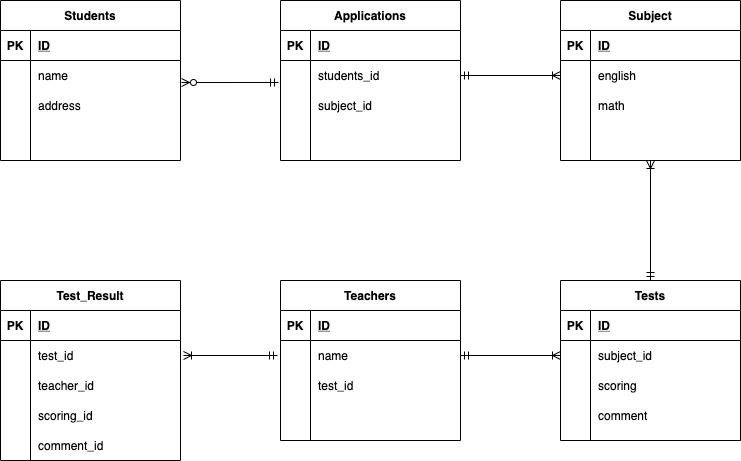

The diagram above was exported from draw.io. Its source (the exported page's mxGraphModel, read from the mxfile embedded in the PNG):
<mxGraphModel dx="977" dy="553" grid="1" gridSize="10" guides="1" tooltips="1" connect="1" arrows="1" fold="1" page="1" pageScale="1" pageWidth="827" pageHeight="1169" math="0" shadow="0">
  <root>
    <mxCell id="0" />
    <mxCell id="1" parent="0" />
    <mxCell id="88" value="Students" style="shape=table;startSize=30;container=1;collapsible=1;childLayout=tableLayout;fixedRows=1;rowLines=0;fontStyle=1;align=center;resizeLast=1;" parent="1" vertex="1">
      <mxGeometry x="40" y="40" width="180" height="160" as="geometry" />
    </mxCell>
    <mxCell id="89" value="" style="shape=partialRectangle;collapsible=0;dropTarget=0;pointerEvents=0;fillColor=none;top=0;left=0;bottom=1;right=0;points=[[0,0.5],[1,0.5]];portConstraint=eastwest;" parent="88" vertex="1">
      <mxGeometry y="30" width="180" height="30" as="geometry" />
    </mxCell>
    <mxCell id="90" value="PK" style="shape=partialRectangle;connectable=0;fillColor=none;top=0;left=0;bottom=0;right=0;fontStyle=1;overflow=hidden;" parent="89" vertex="1">
      <mxGeometry width="30" height="30" as="geometry" />
    </mxCell>
    <mxCell id="91" value="ID" style="shape=partialRectangle;connectable=0;fillColor=none;top=0;left=0;bottom=0;right=0;align=left;spacingLeft=6;fontStyle=5;overflow=hidden;" parent="89" vertex="1">
      <mxGeometry x="30" width="150" height="30" as="geometry" />
    </mxCell>
    <mxCell id="92" value="" style="shape=partialRectangle;collapsible=0;dropTarget=0;pointerEvents=0;fillColor=none;top=0;left=0;bottom=0;right=0;points=[[0,0.5],[1,0.5]];portConstraint=eastwest;" parent="88" vertex="1">
      <mxGeometry y="60" width="180" height="30" as="geometry" />
    </mxCell>
    <mxCell id="93" value="" style="shape=partialRectangle;connectable=0;fillColor=none;top=0;left=0;bottom=0;right=0;editable=1;overflow=hidden;" parent="92" vertex="1">
      <mxGeometry width="30" height="30" as="geometry" />
    </mxCell>
    <mxCell id="94" value="name" style="shape=partialRectangle;connectable=0;fillColor=none;top=0;left=0;bottom=0;right=0;align=left;spacingLeft=6;overflow=hidden;" parent="92" vertex="1">
      <mxGeometry x="30" width="150" height="30" as="geometry" />
    </mxCell>
    <mxCell id="95" value="" style="shape=partialRectangle;collapsible=0;dropTarget=0;pointerEvents=0;fillColor=none;top=0;left=0;bottom=0;right=0;points=[[0,0.5],[1,0.5]];portConstraint=eastwest;" parent="88" vertex="1">
      <mxGeometry y="90" width="180" height="30" as="geometry" />
    </mxCell>
    <mxCell id="96" value="" style="shape=partialRectangle;connectable=0;fillColor=none;top=0;left=0;bottom=0;right=0;editable=1;overflow=hidden;" parent="95" vertex="1">
      <mxGeometry width="30" height="30" as="geometry" />
    </mxCell>
    <mxCell id="97" value="address" style="shape=partialRectangle;connectable=0;fillColor=none;top=0;left=0;bottom=0;right=0;align=left;spacingLeft=6;overflow=hidden;" parent="95" vertex="1">
      <mxGeometry x="30" width="150" height="30" as="geometry" />
    </mxCell>
    <mxCell id="98" value="" style="shape=partialRectangle;collapsible=0;dropTarget=0;pointerEvents=0;fillColor=none;top=0;left=0;bottom=0;right=0;points=[[0,0.5],[1,0.5]];portConstraint=eastwest;" parent="88" vertex="1">
      <mxGeometry y="120" width="180" height="30" as="geometry" />
    </mxCell>
    <mxCell id="99" value="" style="shape=partialRectangle;connectable=0;fillColor=none;top=0;left=0;bottom=0;right=0;editable=1;overflow=hidden;" parent="98" vertex="1">
      <mxGeometry width="30" height="30" as="geometry" />
    </mxCell>
    <mxCell id="100" value="" style="shape=partialRectangle;connectable=0;fillColor=none;top=0;left=0;bottom=0;right=0;align=left;spacingLeft=6;overflow=hidden;" parent="98" vertex="1">
      <mxGeometry x="30" width="150" height="30" as="geometry" />
    </mxCell>
    <mxCell id="170" value="Applications" style="shape=table;startSize=30;container=1;collapsible=1;childLayout=tableLayout;fixedRows=1;rowLines=0;fontStyle=1;align=center;resizeLast=1;" vertex="1" parent="1">
      <mxGeometry x="320" y="40" width="180" height="160" as="geometry" />
    </mxCell>
    <mxCell id="171" value="" style="shape=partialRectangle;collapsible=0;dropTarget=0;pointerEvents=0;fillColor=none;top=0;left=0;bottom=1;right=0;points=[[0,0.5],[1,0.5]];portConstraint=eastwest;" vertex="1" parent="170">
      <mxGeometry y="30" width="180" height="30" as="geometry" />
    </mxCell>
    <mxCell id="172" value="PK" style="shape=partialRectangle;connectable=0;fillColor=none;top=0;left=0;bottom=0;right=0;fontStyle=1;overflow=hidden;" vertex="1" parent="171">
      <mxGeometry width="30" height="30" as="geometry" />
    </mxCell>
    <mxCell id="173" value="ID" style="shape=partialRectangle;connectable=0;fillColor=none;top=0;left=0;bottom=0;right=0;align=left;spacingLeft=6;fontStyle=5;overflow=hidden;" vertex="1" parent="171">
      <mxGeometry x="30" width="150" height="30" as="geometry" />
    </mxCell>
    <mxCell id="174" value="" style="shape=partialRectangle;collapsible=0;dropTarget=0;pointerEvents=0;fillColor=none;top=0;left=0;bottom=0;right=0;points=[[0,0.5],[1,0.5]];portConstraint=eastwest;" vertex="1" parent="170">
      <mxGeometry y="60" width="180" height="30" as="geometry" />
    </mxCell>
    <mxCell id="175" value="" style="shape=partialRectangle;connectable=0;fillColor=none;top=0;left=0;bottom=0;right=0;editable=1;overflow=hidden;" vertex="1" parent="174">
      <mxGeometry width="30" height="30" as="geometry" />
    </mxCell>
    <mxCell id="176" value="students_id" style="shape=partialRectangle;connectable=0;fillColor=none;top=0;left=0;bottom=0;right=0;align=left;spacingLeft=6;overflow=hidden;" vertex="1" parent="174">
      <mxGeometry x="30" width="150" height="30" as="geometry" />
    </mxCell>
    <mxCell id="177" value="" style="shape=partialRectangle;collapsible=0;dropTarget=0;pointerEvents=0;fillColor=none;top=0;left=0;bottom=0;right=0;points=[[0,0.5],[1,0.5]];portConstraint=eastwest;" vertex="1" parent="170">
      <mxGeometry y="90" width="180" height="30" as="geometry" />
    </mxCell>
    <mxCell id="178" value="" style="shape=partialRectangle;connectable=0;fillColor=none;top=0;left=0;bottom=0;right=0;editable=1;overflow=hidden;" vertex="1" parent="177">
      <mxGeometry width="30" height="30" as="geometry" />
    </mxCell>
    <mxCell id="179" value="subject_id" style="shape=partialRectangle;connectable=0;fillColor=none;top=0;left=0;bottom=0;right=0;align=left;spacingLeft=6;overflow=hidden;" vertex="1" parent="177">
      <mxGeometry x="30" width="150" height="30" as="geometry" />
    </mxCell>
    <mxCell id="180" value="" style="shape=partialRectangle;collapsible=0;dropTarget=0;pointerEvents=0;fillColor=none;top=0;left=0;bottom=0;right=0;points=[[0,0.5],[1,0.5]];portConstraint=eastwest;" vertex="1" parent="170">
      <mxGeometry y="120" width="180" height="30" as="geometry" />
    </mxCell>
    <mxCell id="181" value="" style="shape=partialRectangle;connectable=0;fillColor=none;top=0;left=0;bottom=0;right=0;editable=1;overflow=hidden;" vertex="1" parent="180">
      <mxGeometry width="30" height="30" as="geometry" />
    </mxCell>
    <mxCell id="182" value="" style="shape=partialRectangle;connectable=0;fillColor=none;top=0;left=0;bottom=0;right=0;align=left;spacingLeft=6;overflow=hidden;" vertex="1" parent="180">
      <mxGeometry x="30" width="150" height="30" as="geometry" />
    </mxCell>
    <mxCell id="183" value="Subject" style="shape=table;startSize=30;container=1;collapsible=1;childLayout=tableLayout;fixedRows=1;rowLines=0;fontStyle=1;align=center;resizeLast=1;" vertex="1" parent="1">
      <mxGeometry x="600" y="40" width="180" height="160" as="geometry" />
    </mxCell>
    <mxCell id="184" value="" style="shape=partialRectangle;collapsible=0;dropTarget=0;pointerEvents=0;fillColor=none;top=0;left=0;bottom=1;right=0;points=[[0,0.5],[1,0.5]];portConstraint=eastwest;" vertex="1" parent="183">
      <mxGeometry y="30" width="180" height="30" as="geometry" />
    </mxCell>
    <mxCell id="185" value="PK" style="shape=partialRectangle;connectable=0;fillColor=none;top=0;left=0;bottom=0;right=0;fontStyle=1;overflow=hidden;" vertex="1" parent="184">
      <mxGeometry width="30" height="30" as="geometry" />
    </mxCell>
    <mxCell id="186" value="ID" style="shape=partialRectangle;connectable=0;fillColor=none;top=0;left=0;bottom=0;right=0;align=left;spacingLeft=6;fontStyle=5;overflow=hidden;" vertex="1" parent="184">
      <mxGeometry x="30" width="150" height="30" as="geometry" />
    </mxCell>
    <mxCell id="187" value="" style="shape=partialRectangle;collapsible=0;dropTarget=0;pointerEvents=0;fillColor=none;top=0;left=0;bottom=0;right=0;points=[[0,0.5],[1,0.5]];portConstraint=eastwest;" vertex="1" parent="183">
      <mxGeometry y="60" width="180" height="30" as="geometry" />
    </mxCell>
    <mxCell id="188" value="" style="shape=partialRectangle;connectable=0;fillColor=none;top=0;left=0;bottom=0;right=0;editable=1;overflow=hidden;" vertex="1" parent="187">
      <mxGeometry width="30" height="30" as="geometry" />
    </mxCell>
    <mxCell id="189" value="english" style="shape=partialRectangle;connectable=0;fillColor=none;top=0;left=0;bottom=0;right=0;align=left;spacingLeft=6;overflow=hidden;" vertex="1" parent="187">
      <mxGeometry x="30" width="150" height="30" as="geometry" />
    </mxCell>
    <mxCell id="190" value="" style="shape=partialRectangle;collapsible=0;dropTarget=0;pointerEvents=0;fillColor=none;top=0;left=0;bottom=0;right=0;points=[[0,0.5],[1,0.5]];portConstraint=eastwest;" vertex="1" parent="183">
      <mxGeometry y="90" width="180" height="30" as="geometry" />
    </mxCell>
    <mxCell id="191" value="" style="shape=partialRectangle;connectable=0;fillColor=none;top=0;left=0;bottom=0;right=0;editable=1;overflow=hidden;" vertex="1" parent="190">
      <mxGeometry width="30" height="30" as="geometry" />
    </mxCell>
    <mxCell id="192" value="math" style="shape=partialRectangle;connectable=0;fillColor=none;top=0;left=0;bottom=0;right=0;align=left;spacingLeft=6;overflow=hidden;" vertex="1" parent="190">
      <mxGeometry x="30" width="150" height="30" as="geometry" />
    </mxCell>
    <mxCell id="193" value="" style="shape=partialRectangle;collapsible=0;dropTarget=0;pointerEvents=0;fillColor=none;top=0;left=0;bottom=0;right=0;points=[[0,0.5],[1,0.5]];portConstraint=eastwest;" vertex="1" parent="183">
      <mxGeometry y="120" width="180" height="30" as="geometry" />
    </mxCell>
    <mxCell id="194" value="" style="shape=partialRectangle;connectable=0;fillColor=none;top=0;left=0;bottom=0;right=0;editable=1;overflow=hidden;" vertex="1" parent="193">
      <mxGeometry width="30" height="30" as="geometry" />
    </mxCell>
    <mxCell id="195" value="" style="shape=partialRectangle;connectable=0;fillColor=none;top=0;left=0;bottom=0;right=0;align=left;spacingLeft=6;overflow=hidden;" vertex="1" parent="193">
      <mxGeometry x="30" width="150" height="30" as="geometry" />
    </mxCell>
    <mxCell id="310" value="Test_Result" style="shape=table;startSize=30;container=1;collapsible=1;childLayout=tableLayout;fixedRows=1;rowLines=0;fontStyle=1;align=center;resizeLast=1;" vertex="1" parent="1">
      <mxGeometry x="40" y="320" width="180" height="180" as="geometry" />
    </mxCell>
    <mxCell id="311" value="" style="shape=partialRectangle;collapsible=0;dropTarget=0;pointerEvents=0;fillColor=none;top=0;left=0;bottom=1;right=0;points=[[0,0.5],[1,0.5]];portConstraint=eastwest;" vertex="1" parent="310">
      <mxGeometry y="30" width="180" height="30" as="geometry" />
    </mxCell>
    <mxCell id="312" value="PK" style="shape=partialRectangle;connectable=0;fillColor=none;top=0;left=0;bottom=0;right=0;fontStyle=1;overflow=hidden;" vertex="1" parent="311">
      <mxGeometry width="30" height="30" as="geometry" />
    </mxCell>
    <mxCell id="313" value="ID" style="shape=partialRectangle;connectable=0;fillColor=none;top=0;left=0;bottom=0;right=0;align=left;spacingLeft=6;fontStyle=5;overflow=hidden;" vertex="1" parent="311">
      <mxGeometry x="30" width="150" height="30" as="geometry" />
    </mxCell>
    <mxCell id="314" value="" style="shape=partialRectangle;collapsible=0;dropTarget=0;pointerEvents=0;fillColor=none;top=0;left=0;bottom=0;right=0;points=[[0,0.5],[1,0.5]];portConstraint=eastwest;" vertex="1" parent="310">
      <mxGeometry y="60" width="180" height="30" as="geometry" />
    </mxCell>
    <mxCell id="315" value="" style="shape=partialRectangle;connectable=0;fillColor=none;top=0;left=0;bottom=0;right=0;editable=1;overflow=hidden;" vertex="1" parent="314">
      <mxGeometry width="30" height="30" as="geometry" />
    </mxCell>
    <mxCell id="316" value="test_id" style="shape=partialRectangle;connectable=0;fillColor=none;top=0;left=0;bottom=0;right=0;align=left;spacingLeft=6;overflow=hidden;" vertex="1" parent="314">
      <mxGeometry x="30" width="150" height="30" as="geometry" />
    </mxCell>
    <mxCell id="317" value="" style="shape=partialRectangle;collapsible=0;dropTarget=0;pointerEvents=0;fillColor=none;top=0;left=0;bottom=0;right=0;points=[[0,0.5],[1,0.5]];portConstraint=eastwest;" vertex="1" parent="310">
      <mxGeometry y="90" width="180" height="30" as="geometry" />
    </mxCell>
    <mxCell id="318" value="" style="shape=partialRectangle;connectable=0;fillColor=none;top=0;left=0;bottom=0;right=0;editable=1;overflow=hidden;" vertex="1" parent="317">
      <mxGeometry width="30" height="30" as="geometry" />
    </mxCell>
    <mxCell id="319" value="teacher_id" style="shape=partialRectangle;connectable=0;fillColor=none;top=0;left=0;bottom=0;right=0;align=left;spacingLeft=6;overflow=hidden;" vertex="1" parent="317">
      <mxGeometry x="30" width="150" height="30" as="geometry" />
    </mxCell>
    <mxCell id="320" value="" style="shape=partialRectangle;collapsible=0;dropTarget=0;pointerEvents=0;fillColor=none;top=0;left=0;bottom=0;right=0;points=[[0,0.5],[1,0.5]];portConstraint=eastwest;" vertex="1" parent="310">
      <mxGeometry y="120" width="180" height="30" as="geometry" />
    </mxCell>
    <mxCell id="321" value="" style="shape=partialRectangle;connectable=0;fillColor=none;top=0;left=0;bottom=0;right=0;editable=1;overflow=hidden;" vertex="1" parent="320">
      <mxGeometry width="30" height="30" as="geometry" />
    </mxCell>
    <mxCell id="322" value="scoring_id" style="shape=partialRectangle;connectable=0;fillColor=none;top=0;left=0;bottom=0;right=0;align=left;spacingLeft=6;overflow=hidden;" vertex="1" parent="320">
      <mxGeometry x="30" width="150" height="30" as="geometry" />
    </mxCell>
    <mxCell id="323" value="Teachers" style="shape=table;startSize=30;container=1;collapsible=1;childLayout=tableLayout;fixedRows=1;rowLines=0;fontStyle=1;align=center;resizeLast=1;" vertex="1" parent="1">
      <mxGeometry x="320" y="320" width="180" height="160" as="geometry" />
    </mxCell>
    <mxCell id="324" value="" style="shape=partialRectangle;collapsible=0;dropTarget=0;pointerEvents=0;fillColor=none;top=0;left=0;bottom=1;right=0;points=[[0,0.5],[1,0.5]];portConstraint=eastwest;" vertex="1" parent="323">
      <mxGeometry y="30" width="180" height="30" as="geometry" />
    </mxCell>
    <mxCell id="325" value="PK" style="shape=partialRectangle;connectable=0;fillColor=none;top=0;left=0;bottom=0;right=0;fontStyle=1;overflow=hidden;" vertex="1" parent="324">
      <mxGeometry width="30" height="30" as="geometry" />
    </mxCell>
    <mxCell id="326" value="ID" style="shape=partialRectangle;connectable=0;fillColor=none;top=0;left=0;bottom=0;right=0;align=left;spacingLeft=6;fontStyle=5;overflow=hidden;" vertex="1" parent="324">
      <mxGeometry x="30" width="150" height="30" as="geometry" />
    </mxCell>
    <mxCell id="327" value="" style="shape=partialRectangle;collapsible=0;dropTarget=0;pointerEvents=0;fillColor=none;top=0;left=0;bottom=0;right=0;points=[[0,0.5],[1,0.5]];portConstraint=eastwest;" vertex="1" parent="323">
      <mxGeometry y="60" width="180" height="30" as="geometry" />
    </mxCell>
    <mxCell id="328" value="" style="shape=partialRectangle;connectable=0;fillColor=none;top=0;left=0;bottom=0;right=0;editable=1;overflow=hidden;" vertex="1" parent="327">
      <mxGeometry width="30" height="30" as="geometry" />
    </mxCell>
    <mxCell id="329" value="name" style="shape=partialRectangle;connectable=0;fillColor=none;top=0;left=0;bottom=0;right=0;align=left;spacingLeft=6;overflow=hidden;" vertex="1" parent="327">
      <mxGeometry x="30" width="150" height="30" as="geometry" />
    </mxCell>
    <mxCell id="330" value="" style="shape=partialRectangle;collapsible=0;dropTarget=0;pointerEvents=0;fillColor=none;top=0;left=0;bottom=0;right=0;points=[[0,0.5],[1,0.5]];portConstraint=eastwest;" vertex="1" parent="323">
      <mxGeometry y="90" width="180" height="30" as="geometry" />
    </mxCell>
    <mxCell id="331" value="" style="shape=partialRectangle;connectable=0;fillColor=none;top=0;left=0;bottom=0;right=0;editable=1;overflow=hidden;" vertex="1" parent="330">
      <mxGeometry width="30" height="30" as="geometry" />
    </mxCell>
    <mxCell id="332" value="test_id" style="shape=partialRectangle;connectable=0;fillColor=none;top=0;left=0;bottom=0;right=0;align=left;spacingLeft=6;overflow=hidden;" vertex="1" parent="330">
      <mxGeometry x="30" width="150" height="30" as="geometry" />
    </mxCell>
    <mxCell id="333" value="" style="shape=partialRectangle;collapsible=0;dropTarget=0;pointerEvents=0;fillColor=none;top=0;left=0;bottom=0;right=0;points=[[0,0.5],[1,0.5]];portConstraint=eastwest;" vertex="1" parent="323">
      <mxGeometry y="120" width="180" height="30" as="geometry" />
    </mxCell>
    <mxCell id="334" value="" style="shape=partialRectangle;connectable=0;fillColor=none;top=0;left=0;bottom=0;right=0;editable=1;overflow=hidden;" vertex="1" parent="333">
      <mxGeometry width="30" height="30" as="geometry" />
    </mxCell>
    <mxCell id="335" value="" style="shape=partialRectangle;connectable=0;fillColor=none;top=0;left=0;bottom=0;right=0;align=left;spacingLeft=6;overflow=hidden;" vertex="1" parent="333">
      <mxGeometry x="30" width="150" height="30" as="geometry" />
    </mxCell>
    <mxCell id="336" value="Tests" style="shape=table;startSize=30;container=1;collapsible=1;childLayout=tableLayout;fixedRows=1;rowLines=0;fontStyle=1;align=center;resizeLast=1;" vertex="1" parent="1">
      <mxGeometry x="600" y="320" width="180" height="160" as="geometry" />
    </mxCell>
    <mxCell id="337" value="" style="shape=partialRectangle;collapsible=0;dropTarget=0;pointerEvents=0;fillColor=none;top=0;left=0;bottom=1;right=0;points=[[0,0.5],[1,0.5]];portConstraint=eastwest;" vertex="1" parent="336">
      <mxGeometry y="30" width="180" height="30" as="geometry" />
    </mxCell>
    <mxCell id="338" value="PK" style="shape=partialRectangle;connectable=0;fillColor=none;top=0;left=0;bottom=0;right=0;fontStyle=1;overflow=hidden;" vertex="1" parent="337">
      <mxGeometry width="30" height="30" as="geometry" />
    </mxCell>
    <mxCell id="339" value="ID" style="shape=partialRectangle;connectable=0;fillColor=none;top=0;left=0;bottom=0;right=0;align=left;spacingLeft=6;fontStyle=5;overflow=hidden;" vertex="1" parent="337">
      <mxGeometry x="30" width="150" height="30" as="geometry" />
    </mxCell>
    <mxCell id="340" value="" style="shape=partialRectangle;collapsible=0;dropTarget=0;pointerEvents=0;fillColor=none;top=0;left=0;bottom=0;right=0;points=[[0,0.5],[1,0.5]];portConstraint=eastwest;" vertex="1" parent="336">
      <mxGeometry y="60" width="180" height="30" as="geometry" />
    </mxCell>
    <mxCell id="341" value="" style="shape=partialRectangle;connectable=0;fillColor=none;top=0;left=0;bottom=0;right=0;editable=1;overflow=hidden;" vertex="1" parent="340">
      <mxGeometry width="30" height="30" as="geometry" />
    </mxCell>
    <mxCell id="342" value="subject_id" style="shape=partialRectangle;connectable=0;fillColor=none;top=0;left=0;bottom=0;right=0;align=left;spacingLeft=6;overflow=hidden;" vertex="1" parent="340">
      <mxGeometry x="30" width="150" height="30" as="geometry" />
    </mxCell>
    <mxCell id="343" value="" style="shape=partialRectangle;collapsible=0;dropTarget=0;pointerEvents=0;fillColor=none;top=0;left=0;bottom=0;right=0;points=[[0,0.5],[1,0.5]];portConstraint=eastwest;" vertex="1" parent="336">
      <mxGeometry y="90" width="180" height="30" as="geometry" />
    </mxCell>
    <mxCell id="344" value="" style="shape=partialRectangle;connectable=0;fillColor=none;top=0;left=0;bottom=0;right=0;editable=1;overflow=hidden;" vertex="1" parent="343">
      <mxGeometry width="30" height="30" as="geometry" />
    </mxCell>
    <mxCell id="345" value="scoring" style="shape=partialRectangle;connectable=0;fillColor=none;top=0;left=0;bottom=0;right=0;align=left;spacingLeft=6;overflow=hidden;" vertex="1" parent="343">
      <mxGeometry x="30" width="150" height="30" as="geometry" />
    </mxCell>
    <mxCell id="346" value="" style="shape=partialRectangle;collapsible=0;dropTarget=0;pointerEvents=0;fillColor=none;top=0;left=0;bottom=0;right=0;points=[[0,0.5],[1,0.5]];portConstraint=eastwest;" vertex="1" parent="336">
      <mxGeometry y="120" width="180" height="30" as="geometry" />
    </mxCell>
    <mxCell id="347" value="" style="shape=partialRectangle;connectable=0;fillColor=none;top=0;left=0;bottom=0;right=0;editable=1;overflow=hidden;" vertex="1" parent="346">
      <mxGeometry width="30" height="30" as="geometry" />
    </mxCell>
    <mxCell id="348" value="comment" style="shape=partialRectangle;connectable=0;fillColor=none;top=0;left=0;bottom=0;right=0;align=left;spacingLeft=6;overflow=hidden;" vertex="1" parent="346">
      <mxGeometry x="30" width="150" height="30" as="geometry" />
    </mxCell>
    <mxCell id="350" value="" style="fontSize=12;html=1;endArrow=ERzeroToMany;startArrow=ERmandOne;exitX=-0.011;exitY=0.733;exitDx=0;exitDy=0;exitPerimeter=0;" edge="1" parent="1" source="174">
      <mxGeometry width="100" height="100" relative="1" as="geometry">
        <mxPoint x="380" y="300" as="sourcePoint" />
        <mxPoint x="221" y="122" as="targetPoint" />
      </mxGeometry>
    </mxCell>
    <mxCell id="351" value="" style="fontSize=12;html=1;endArrow=ERoneToMany;startArrow=ERmandOne;entryX=0;entryY=0.5;entryDx=0;entryDy=0;exitX=1;exitY=0.5;exitDx=0;exitDy=0;" edge="1" parent="1" source="174" target="187">
      <mxGeometry width="100" height="100" relative="1" as="geometry">
        <mxPoint x="380" y="300" as="sourcePoint" />
        <mxPoint x="480" y="200" as="targetPoint" />
      </mxGeometry>
    </mxCell>
    <mxCell id="353" value="" style="fontSize=12;html=1;endArrow=ERoneToMany;startArrow=ERmandOne;entryX=0.5;entryY=1;entryDx=0;entryDy=0;exitX=0.5;exitY=0;exitDx=0;exitDy=0;" edge="1" parent="1" source="336" target="183">
      <mxGeometry width="100" height="100" relative="1" as="geometry">
        <mxPoint x="550" y="240" as="sourcePoint" />
        <mxPoint x="650" y="240" as="targetPoint" />
      </mxGeometry>
    </mxCell>
    <mxCell id="354" value="" style="fontSize=12;html=1;endArrow=ERoneToMany;startArrow=ERmandOne;entryX=0;entryY=0.5;entryDx=0;entryDy=0;exitX=1;exitY=0.5;exitDx=0;exitDy=0;" edge="1" parent="1" source="327" target="340">
      <mxGeometry width="100" height="100" relative="1" as="geometry">
        <mxPoint x="380" y="300" as="sourcePoint" />
        <mxPoint x="480" y="200" as="targetPoint" />
      </mxGeometry>
    </mxCell>
    <mxCell id="356" value="comment_id" style="shape=partialRectangle;connectable=0;fillColor=none;top=0;left=0;bottom=0;right=0;align=left;spacingLeft=6;overflow=hidden;" vertex="1" parent="1">
      <mxGeometry x="70" y="470" width="150" height="30" as="geometry" />
    </mxCell>
    <mxCell id="357" value="" style="fontSize=12;html=1;endArrow=ERoneToMany;startArrow=ERmandOne;" edge="1" parent="1">
      <mxGeometry width="100" height="100" relative="1" as="geometry">
        <mxPoint x="317" y="395" as="sourcePoint" />
        <mxPoint x="223" y="395" as="targetPoint" />
      </mxGeometry>
    </mxCell>
  </root>
</mxGraphModel>